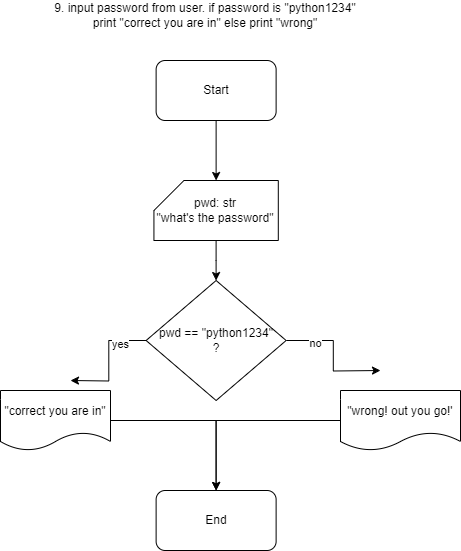

The diagram above was exported from draw.io. Its source (the exported page's mxGraphModel, read from the mxfile embedded in the PNG):
<mxGraphModel dx="1674" dy="772" grid="1" gridSize="10" guides="1" tooltips="1" connect="1" arrows="1" fold="1" page="1" pageScale="1" pageWidth="850" pageHeight="1100" math="0" shadow="0">
  <root>
    <mxCell id="0" />
    <mxCell id="1" parent="0" />
    <mxCell id="24lvV09j2VHUAjs1KWGv-1" value="Start" style="rounded=1;whiteSpace=wrap;html=1;" parent="1" vertex="1">
      <mxGeometry x="215.62" y="90" width="120" height="60" as="geometry" />
    </mxCell>
    <mxCell id="24lvV09j2VHUAjs1KWGv-2" value="End" style="rounded=1;whiteSpace=wrap;html=1;" parent="1" vertex="1">
      <mxGeometry x="215.62" y="520" width="120" height="60" as="geometry" />
    </mxCell>
    <mxCell id="24lvV09j2VHUAjs1KWGv-7" value="9. input password from user. if password is &quot;python1234&quot; &lt;br&gt;print &quot;correct you are in&quot; else print &quot;wrong&quot;" style="text;html=1;align=center;verticalAlign=middle;whiteSpace=wrap;rounded=0;" parent="1" vertex="1">
      <mxGeometry x="70" y="30" width="390" height="30" as="geometry" />
    </mxCell>
    <mxCell id="2i2Ug3EKJSbQpZiKw1Ly-1" value="" style="edgeStyle=orthogonalEdgeStyle;rounded=0;orthogonalLoop=1;jettySize=auto;html=1;entryX=0.5;entryY=0;entryDx=0;entryDy=0;" parent="1" source="24lvV09j2VHUAjs1KWGv-1" target="24lvV09j2VHUAjs1KWGv-24" edge="1">
      <mxGeometry relative="1" as="geometry">
        <mxPoint x="274.37" y="150" as="sourcePoint" />
        <mxPoint x="274.37" y="550" as="targetPoint" />
      </mxGeometry>
    </mxCell>
    <mxCell id="qp22Ti-q-wzSMl1_3iVj-8" value="" style="edgeStyle=orthogonalEdgeStyle;rounded=0;orthogonalLoop=1;jettySize=auto;html=1;" parent="1" source="24lvV09j2VHUAjs1KWGv-24" target="qp22Ti-q-wzSMl1_3iVj-1" edge="1">
      <mxGeometry relative="1" as="geometry" />
    </mxCell>
    <mxCell id="24lvV09j2VHUAjs1KWGv-24" value="pwd: str&lt;div&gt;&quot;what's the password&quot;&lt;/div&gt;" style="shape=card;whiteSpace=wrap;html=1;" parent="1" vertex="1">
      <mxGeometry x="213.43" y="210" width="124.37" height="60" as="geometry" />
    </mxCell>
    <mxCell id="qp22Ti-q-wzSMl1_3iVj-2" style="edgeStyle=orthogonalEdgeStyle;rounded=0;orthogonalLoop=1;jettySize=auto;html=1;" parent="1" source="qp22Ti-q-wzSMl1_3iVj-1" edge="1">
      <mxGeometry relative="1" as="geometry">
        <mxPoint x="130" y="410" as="targetPoint" />
      </mxGeometry>
    </mxCell>
    <mxCell id="qp22Ti-q-wzSMl1_3iVj-9" value="yes" style="edgeLabel;html=1;align=center;verticalAlign=middle;resizable=0;points=[];" parent="qp22Ti-q-wzSMl1_3iVj-2" vertex="1" connectable="0">
      <mxGeometry x="-0.5564" y="3" relative="1" as="geometry">
        <mxPoint as="offset" />
      </mxGeometry>
    </mxCell>
    <mxCell id="qp22Ti-q-wzSMl1_3iVj-3" style="edgeStyle=orthogonalEdgeStyle;rounded=0;orthogonalLoop=1;jettySize=auto;html=1;" parent="1" source="qp22Ti-q-wzSMl1_3iVj-1" edge="1">
      <mxGeometry relative="1" as="geometry">
        <mxPoint x="440" y="400" as="targetPoint" />
      </mxGeometry>
    </mxCell>
    <mxCell id="qp22Ti-q-wzSMl1_3iVj-10" value="no" style="edgeLabel;html=1;align=center;verticalAlign=middle;resizable=0;points=[];" parent="qp22Ti-q-wzSMl1_3iVj-3" vertex="1" connectable="0">
      <mxGeometry x="-0.5382" y="-2" relative="1" as="geometry">
        <mxPoint as="offset" />
      </mxGeometry>
    </mxCell>
    <mxCell id="qp22Ti-q-wzSMl1_3iVj-1" value="pwd == &quot;python1234&quot;&lt;div&gt;?&lt;/div&gt;" style="rhombus;whiteSpace=wrap;html=1;" parent="1" vertex="1">
      <mxGeometry x="205.62" y="310" width="140" height="120" as="geometry" />
    </mxCell>
    <mxCell id="qp22Ti-q-wzSMl1_3iVj-6" style="edgeStyle=orthogonalEdgeStyle;rounded=0;orthogonalLoop=1;jettySize=auto;html=1;" parent="1" source="qp22Ti-q-wzSMl1_3iVj-4" target="24lvV09j2VHUAjs1KWGv-2" edge="1">
      <mxGeometry relative="1" as="geometry" />
    </mxCell>
    <mxCell id="qp22Ti-q-wzSMl1_3iVj-4" value="&quot;correct you are in&quot;" style="shape=document;whiteSpace=wrap;html=1;boundedLbl=1;" parent="1" vertex="1">
      <mxGeometry x="60" y="420" width="110" height="60" as="geometry" />
    </mxCell>
    <mxCell id="qp22Ti-q-wzSMl1_3iVj-7" style="edgeStyle=orthogonalEdgeStyle;rounded=0;orthogonalLoop=1;jettySize=auto;html=1;entryX=0.5;entryY=0;entryDx=0;entryDy=0;" parent="1" source="qp22Ti-q-wzSMl1_3iVj-5" target="24lvV09j2VHUAjs1KWGv-2" edge="1">
      <mxGeometry relative="1" as="geometry" />
    </mxCell>
    <mxCell id="qp22Ti-q-wzSMl1_3iVj-5" value="&quot;wrong! out you go!'" style="shape=document;whiteSpace=wrap;html=1;boundedLbl=1;" parent="1" vertex="1">
      <mxGeometry x="400" y="420" width="120" height="60" as="geometry" />
    </mxCell>
  </root>
</mxGraphModel>